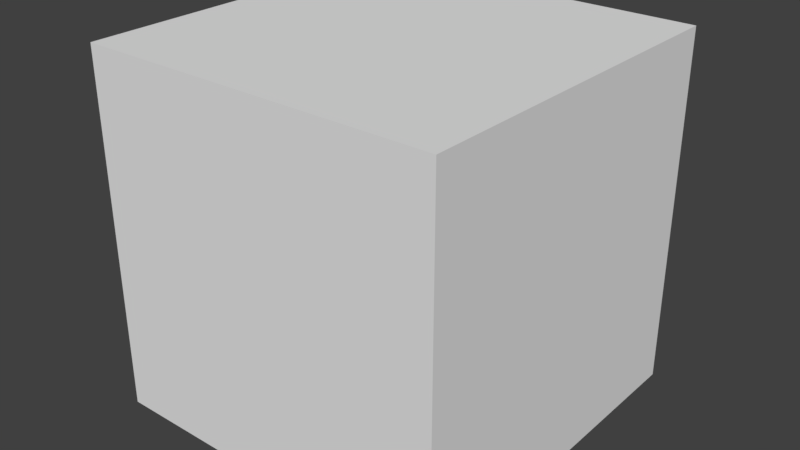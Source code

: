 # Source: box.blend  (saved by Blender 2.77.0; exported with 4.5.12 LTS)
import bpy
from mathutils import Matrix  # noqa: F401  (used for matrix-valued properties, if any)

bpy.ops.wm.read_factory_settings(use_empty=True)
scene = bpy.context.scene
scene.name = 'Scene'

# ---- collections
col_collection_1 = bpy.data.collections.new('Collection 1'); scene.collection.children.link(col_collection_1)

# ---- materials (node trees are filled in below, after node groups)
mat_material = bpy.data.materials.new('Material')
mat_material.alpha_threshold = 0.0
mat_material.use_transparent_shadow = False
mat_material.roughness = 0.5
mat_material.line_color = (0.0, 0.0, 0.0, 1.0)

# ---- material node trees

# ---- world
world_world = bpy.data.worlds.new('World'); scene.world = world_world
world_world.color = (0.05088, 0.05088, 0.05088)
world_world.use_sun_shadow = False
world_world.sun_shadow_jitter_overblur = 0.0
world_world.cycles.sampling_method = 'MANUAL'

# ---- meshes
me_cube = bpy.data.meshes.new('Cube')
me_cube.from_pydata([(1.0, 1.0, -1.0), (1.0, -1.0, -1.0), (-1.0, -1.0, -1.0), (-1.0, 1.0, -1.0), (1.0, 1.0, 1.0), (1.0, -1.0, 1.0), (-1.0, -1.0, 1.0), (-1.0, 1.0, 1.0)], [], [(0, 1, 2, 3), (4, 7, 6, 5), (0, 4, 5, 1), (1, 5, 6, 2), (2, 6, 7, 3), (4, 0, 3, 7)])
_uv = me_cube.uv_layers.new(name='UVMap')
_uv.uv.foreach_set('vector', [0.4766, 0.5078, 0.4766, 0.02344, 0.0, 0.02344, 0.0, 0.5078, 1.0, 1.0, 1.0, 0.5156, 0.5234, 0.5156, 0.5234, 1.0, 0.4766, 1.0, 0.4766, 0.5156, 0.0, 0.5156, 0.0, 1.0, 0.4766, 1.0, 0.4766, 0.5156, 0.0, 0.5156, 0.0, 1.0, 0.4766, 1.0, 0.4766, 0.5156, 0.0, 0.5156, 0.0, 1.0, 0.4766, 1.0, 0.4766, 0.5156, 0.0, 0.5156, 0.0, 1.0])
me_cube.materials.append(mat_material)
me_cube.use_remesh_preserve_volume = False
me_cube.use_remesh_preserve_attributes = False
me_cube.use_mirror_vertex_groups = False
me_cube.update()

# ---- objects
ob_cube = bpy.data.objects.new('Cube', me_cube)

# ---- transforms, parenting, visibility, modifiers, constraints
ob_cube.location = (0.0, 0.0, 0.5)
ob_cube.scale = (0.5, 0.5, 0.5)
ob_cube.lock_rotations_4d = False
ob_cube.empty_display_type = 'ARROWS'
ob_cube.lineart.crease_threshold = 0.0

# ---- collection membership
col_collection_1.objects.link(ob_cube)

# ---- scene / render settings (as saved in the file)
scene.frame_start = 1; scene.frame_end = 250; scene.frame_set(1)
scene.render.engine = 'BLENDER_EEVEE_NEXT'
scene.render.resolution_percentage = 50
scene.render.dither_intensity = 0.0
scene.cycles.use_denoising = False
scene.cycles.samples = 128
scene.cycles.sampling_pattern = 'TABULATED_SOBOL'
scene.cycles.light_sampling_threshold = 0.0
scene.cycles.use_adaptive_sampling = False
scene.cycles.use_light_tree = False
scene.cycles.blur_glossy = 0.0
scene.cycles.sample_clamp_indirect = 0.0
scene.view_settings.view_transform = 'Standard'
bpy.context.view_layer.update()

# ---- added for rendering (the .blend has no active camera and no usable light): camera, sun
cam_auto = bpy.data.cameras.new('AutoCamera')
cam_auto.lens = 50.0
cam_auto.sensor_width = 36.0
cam_auto.clip_end = 1000.0
ob_auto_camera = bpy.data.objects.new('AutoCamera', cam_auto)
scene.collection.objects.link(ob_auto_camera)
ob_auto_camera.location = (1.60254, -1.92304, 1.78203)
ob_auto_camera.rotation_euler = (1.09748, -7.21219e-08, 0.694738)
scene.camera = ob_auto_camera
light_auto_sun = bpy.data.lights.new('AutoSun', 'SUN')
light_auto_sun.energy = 3.0
light_auto_sun.angle = 0.0523599
ob_auto_sun = bpy.data.objects.new('AutoSun', light_auto_sun)
scene.collection.objects.link(ob_auto_sun)
ob_auto_sun.rotation_euler = (0.872665, 0.174533, 0.523599)
bpy.context.view_layer.update()
